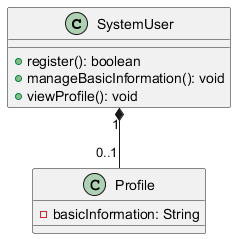

The diagram above was rendered by PlantUML. Its source (embedded in the PNG):
@startuml
class SystemUser {
  + register(): boolean
  + manageBasicInformation(): void
  + viewProfile(): void
}

class Profile {
  - basicInformation: String
}

SystemUser "1" *-- "0..1" Profile
@enduml